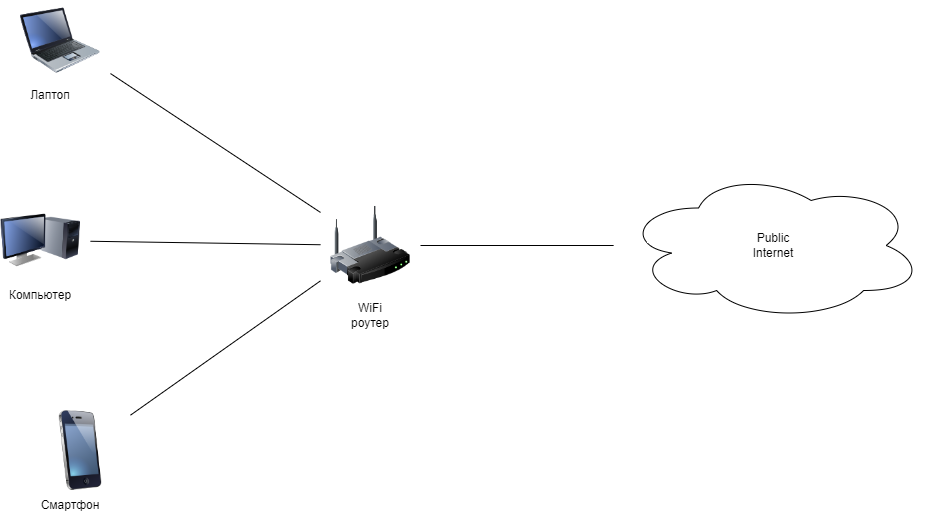

The diagram above was exported from draw.io. Its source (the exported page's mxGraphModel, read from the mxfile embedded in the PNG):
<mxGraphModel dx="1400" dy="825" grid="1" gridSize="10" guides="1" tooltips="1" connect="1" arrows="1" fold="1" page="1" pageScale="1" pageWidth="1169" pageHeight="827" math="0" shadow="0">
  <root>
    <mxCell id="0" />
    <mxCell id="1" parent="0" />
    <mxCell id="GdHHIwHBryNfU4gJc2sP-36" style="rounded=0;orthogonalLoop=1;jettySize=auto;html=1;endArrow=none;endFill=0;sourcePerimeterSpacing=10;targetPerimeterSpacing=10;" parent="1" source="GkVY11QuHa_Z-Apih2nW-1" target="GkVY11QuHa_Z-Apih2nW-9" edge="1">
      <mxGeometry relative="1" as="geometry">
        <mxPoint x="485.25" y="288.33542034771403" as="sourcePoint" />
        <mxPoint x="680" y="342.258064516129" as="targetPoint" />
      </mxGeometry>
    </mxCell>
    <mxCell id="GdHHIwHBryNfU4gJc2sP-37" style="edgeStyle=none;rounded=0;orthogonalLoop=1;jettySize=auto;html=1;endArrow=none;endFill=0;sourcePerimeterSpacing=10;targetPerimeterSpacing=10;" parent="1" source="GkVY11QuHa_Z-Apih2nW-9" target="GdHHIwHBryNfU4gJc2sP-3" edge="1">
      <mxGeometry relative="1" as="geometry">
        <mxPoint x="780" y="371.7988860854" as="sourcePoint" />
      </mxGeometry>
    </mxCell>
    <mxCell id="GdHHIwHBryNfU4gJc2sP-3" value="Public&lt;br&gt;Internet" style="ellipse;shape=cloud;whiteSpace=wrap;html=1;" parent="1" vertex="1">
      <mxGeometry x="983.125" y="380" width="300" height="150" as="geometry" />
    </mxCell>
    <object label="" id="GkVY11QuHa_Z-Apih2nW-1">
      <mxCell style="image;html=1;image=img/lib/clip_art/computers/Laptop_128x128.png" vertex="1" parent="1">
        <mxGeometry x="380" y="210" width="80" height="80" as="geometry" />
      </mxCell>
    </object>
    <mxCell id="GkVY11QuHa_Z-Apih2nW-2" value="" style="image;html=1;image=img/lib/clip_art/computers/Monitor_Tower_128x128.png" vertex="1" parent="1">
      <mxGeometry x="360" y="410" width="80" height="80" as="geometry" />
    </mxCell>
    <mxCell id="GkVY11QuHa_Z-Apih2nW-6" style="rounded=0;orthogonalLoop=1;jettySize=auto;html=1;endArrow=none;endFill=0;sourcePerimeterSpacing=10;targetPerimeterSpacing=10;" edge="1" parent="1" source="GkVY11QuHa_Z-Apih2nW-2" target="GkVY11QuHa_Z-Apih2nW-9">
      <mxGeometry relative="1" as="geometry">
        <mxPoint x="480" y="278" as="sourcePoint" />
        <mxPoint x="680" y="373.63636363636374" as="targetPoint" />
      </mxGeometry>
    </mxCell>
    <mxCell id="GkVY11QuHa_Z-Apih2nW-7" value="" style="image;html=1;image=img/lib/clip_art/telecommunication/iPhone_128x128.png" vertex="1" parent="1">
      <mxGeometry x="400" y="620" width="80" height="80" as="geometry" />
    </mxCell>
    <mxCell id="GkVY11QuHa_Z-Apih2nW-8" style="rounded=0;orthogonalLoop=1;jettySize=auto;html=1;endArrow=none;endFill=0;sourcePerimeterSpacing=10;targetPerimeterSpacing=10;" edge="1" parent="1" source="GkVY11QuHa_Z-Apih2nW-7" target="GkVY11QuHa_Z-Apih2nW-9">
      <mxGeometry relative="1" as="geometry">
        <mxPoint x="490" y="478" as="sourcePoint" />
        <mxPoint x="681.6666666666665" y="410" as="targetPoint" />
      </mxGeometry>
    </mxCell>
    <mxCell id="GkVY11QuHa_Z-Apih2nW-9" value="" style="image;html=1;image=img/lib/clip_art/networking/Wireless_Router_128x128.png" vertex="1" parent="1">
      <mxGeometry x="690" y="415" width="80" height="80" as="geometry" />
    </mxCell>
    <mxCell id="GkVY11QuHa_Z-Apih2nW-10" value="Смартфон" style="text;strokeColor=none;align=center;fillColor=none;html=1;verticalAlign=middle;whiteSpace=wrap;rounded=0;" vertex="1" parent="1">
      <mxGeometry x="400" y="700" width="60" height="30" as="geometry" />
    </mxCell>
    <mxCell id="GkVY11QuHa_Z-Apih2nW-12" value="Компьютер" style="text;strokeColor=none;align=center;fillColor=none;html=1;verticalAlign=middle;whiteSpace=wrap;rounded=0;" vertex="1" parent="1">
      <mxGeometry x="370" y="490" width="60" height="30" as="geometry" />
    </mxCell>
    <mxCell id="GkVY11QuHa_Z-Apih2nW-13" value="Лаптоп" style="text;strokeColor=none;align=center;fillColor=none;html=1;verticalAlign=middle;whiteSpace=wrap;rounded=0;" vertex="1" parent="1">
      <mxGeometry x="380" y="290" width="60" height="30" as="geometry" />
    </mxCell>
    <mxCell id="GkVY11QuHa_Z-Apih2nW-15" value="WiFi роутер" style="text;strokeColor=none;align=center;fillColor=none;html=1;verticalAlign=middle;whiteSpace=wrap;rounded=0;" vertex="1" parent="1">
      <mxGeometry x="700" y="510" width="60" height="30" as="geometry" />
    </mxCell>
  </root>
</mxGraphModel>